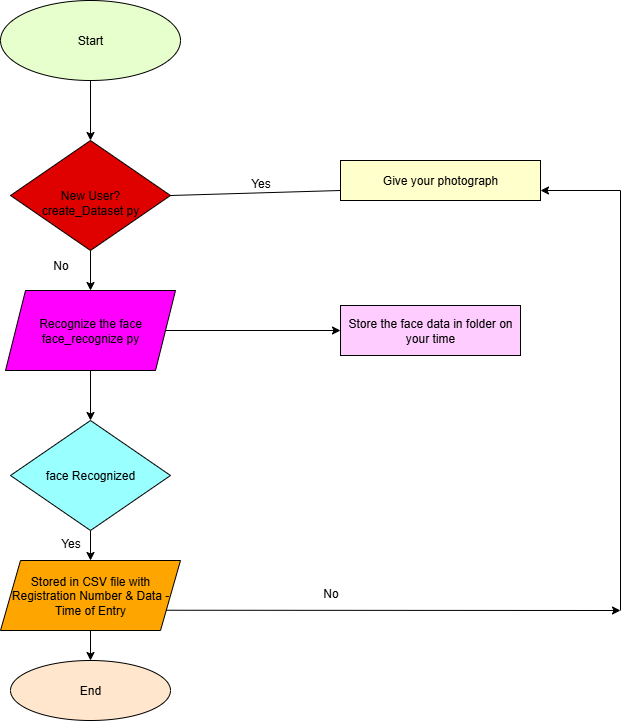

The diagram above was exported from draw.io. Its source (the exported page's mxGraphModel, read from the mxfile embedded in the PNG):
<mxGraphModel dx="996" dy="867" grid="1" gridSize="10" guides="1" tooltips="1" connect="1" arrows="1" fold="1" page="1" pageScale="1" pageWidth="850" pageHeight="1100" math="0" shadow="0">
  <root>
    <mxCell id="0" />
    <mxCell id="1" parent="0" />
    <mxCell id="CeHTsp3WABnF65P_Tlq9-11" value="" style="edgeStyle=orthogonalEdgeStyle;rounded=0;orthogonalLoop=1;jettySize=auto;html=1;" edge="1" parent="1" source="CeHTsp3WABnF65P_Tlq9-1" target="CeHTsp3WABnF65P_Tlq9-2">
      <mxGeometry relative="1" as="geometry" />
    </mxCell>
    <mxCell id="CeHTsp3WABnF65P_Tlq9-1" value="Start" style="ellipse;whiteSpace=wrap;html=1;fillColor=#E6FFCC;" vertex="1" parent="1">
      <mxGeometry x="170" y="30" width="180" height="80" as="geometry" />
    </mxCell>
    <mxCell id="CeHTsp3WABnF65P_Tlq9-12" value="" style="edgeStyle=orthogonalEdgeStyle;rounded=0;orthogonalLoop=1;jettySize=auto;html=1;" edge="1" parent="1" source="CeHTsp3WABnF65P_Tlq9-2" target="CeHTsp3WABnF65P_Tlq9-3">
      <mxGeometry relative="1" as="geometry" />
    </mxCell>
    <mxCell id="CeHTsp3WABnF65P_Tlq9-2" value="&lt;div&gt;&lt;br&gt;&lt;/div&gt;&lt;div&gt;New User?&lt;/div&gt;&lt;div&gt;create_Dataset py&lt;/div&gt;" style="rhombus;whiteSpace=wrap;html=1;fillColor=#DF0000;" vertex="1" parent="1">
      <mxGeometry x="180" y="170" width="160" height="110" as="geometry" />
    </mxCell>
    <mxCell id="CeHTsp3WABnF65P_Tlq9-13" value="" style="edgeStyle=orthogonalEdgeStyle;rounded=0;orthogonalLoop=1;jettySize=auto;html=1;" edge="1" parent="1" source="CeHTsp3WABnF65P_Tlq9-3" target="CeHTsp3WABnF65P_Tlq9-4">
      <mxGeometry relative="1" as="geometry" />
    </mxCell>
    <mxCell id="CeHTsp3WABnF65P_Tlq9-3" value="Recognize the face&lt;div&gt;face_recognize py&lt;/div&gt;" style="shape=parallelogram;perimeter=parallelogramPerimeter;whiteSpace=wrap;html=1;fixedSize=1;fillColor=#FF00FF;" vertex="1" parent="1">
      <mxGeometry x="175" y="320" width="170" height="80" as="geometry" />
    </mxCell>
    <mxCell id="CeHTsp3WABnF65P_Tlq9-14" value="" style="edgeStyle=orthogonalEdgeStyle;rounded=0;orthogonalLoop=1;jettySize=auto;html=1;" edge="1" parent="1" source="CeHTsp3WABnF65P_Tlq9-4" target="CeHTsp3WABnF65P_Tlq9-6">
      <mxGeometry relative="1" as="geometry" />
    </mxCell>
    <mxCell id="CeHTsp3WABnF65P_Tlq9-4" value="face Recognized" style="rhombus;whiteSpace=wrap;html=1;fillColor=#99FFFF;" vertex="1" parent="1">
      <mxGeometry x="180" y="450" width="160" height="110" as="geometry" />
    </mxCell>
    <mxCell id="CeHTsp3WABnF65P_Tlq9-26" value="" style="edgeStyle=orthogonalEdgeStyle;rounded=0;orthogonalLoop=1;jettySize=auto;html=1;" edge="1" parent="1" source="CeHTsp3WABnF65P_Tlq9-6" target="CeHTsp3WABnF65P_Tlq9-7">
      <mxGeometry relative="1" as="geometry" />
    </mxCell>
    <mxCell id="CeHTsp3WABnF65P_Tlq9-6" value="Stored in CSV file with Registration Number &amp;amp; Data -Time of Entry" style="shape=parallelogram;perimeter=parallelogramPerimeter;whiteSpace=wrap;html=1;fixedSize=1;fillColor=#FFA500;" vertex="1" parent="1">
      <mxGeometry x="170" y="590" width="180" height="70" as="geometry" />
    </mxCell>
    <mxCell id="CeHTsp3WABnF65P_Tlq9-7" value="End" style="ellipse;whiteSpace=wrap;html=1;fillColor=#FFE6CC;" vertex="1" parent="1">
      <mxGeometry x="180" y="690" width="160" height="60" as="geometry" />
    </mxCell>
    <mxCell id="CeHTsp3WABnF65P_Tlq9-8" value="Give your photograph" style="rounded=0;whiteSpace=wrap;html=1;fillColor=#FFFFCC;" vertex="1" parent="1">
      <mxGeometry x="510" y="190" width="200" height="40" as="geometry" />
    </mxCell>
    <mxCell id="CeHTsp3WABnF65P_Tlq9-9" value="Store the face data in folder on your time" style="rounded=0;whiteSpace=wrap;html=1;fillColor=#FFCCFF;" vertex="1" parent="1">
      <mxGeometry x="510" y="335" width="180" height="50" as="geometry" />
    </mxCell>
    <mxCell id="CeHTsp3WABnF65P_Tlq9-24" value="" style="endArrow=none;html=1;rounded=0;entryX=0;entryY=0.75;entryDx=0;entryDy=0;exitX=1;exitY=0.5;exitDx=0;exitDy=0;" edge="1" parent="1" source="CeHTsp3WABnF65P_Tlq9-2" target="CeHTsp3WABnF65P_Tlq9-8">
      <mxGeometry width="50" height="50" relative="1" as="geometry">
        <mxPoint x="510" y="360" as="sourcePoint" />
        <mxPoint x="560" y="310" as="targetPoint" />
      </mxGeometry>
    </mxCell>
    <mxCell id="CeHTsp3WABnF65P_Tlq9-27" value="" style="endArrow=classic;html=1;rounded=0;exitX=1;exitY=0.5;exitDx=0;exitDy=0;" edge="1" parent="1" source="CeHTsp3WABnF65P_Tlq9-3" target="CeHTsp3WABnF65P_Tlq9-9">
      <mxGeometry width="50" height="50" relative="1" as="geometry">
        <mxPoint x="560" y="510" as="sourcePoint" />
        <mxPoint x="610" y="460" as="targetPoint" />
      </mxGeometry>
    </mxCell>
    <mxCell id="CeHTsp3WABnF65P_Tlq9-28" value="" style="endArrow=classic;html=1;rounded=0;exitX=1;exitY=0.75;exitDx=0;exitDy=0;" edge="1" parent="1" source="CeHTsp3WABnF65P_Tlq9-6">
      <mxGeometry width="50" height="50" relative="1" as="geometry">
        <mxPoint x="360" y="630" as="sourcePoint" />
        <mxPoint x="790" y="640" as="targetPoint" />
      </mxGeometry>
    </mxCell>
    <mxCell id="CeHTsp3WABnF65P_Tlq9-29" value="" style="endArrow=none;html=1;rounded=0;" edge="1" parent="1">
      <mxGeometry width="50" height="50" relative="1" as="geometry">
        <mxPoint x="790" y="640" as="sourcePoint" />
        <mxPoint x="790" y="220" as="targetPoint" />
      </mxGeometry>
    </mxCell>
    <mxCell id="CeHTsp3WABnF65P_Tlq9-30" value="" style="endArrow=classic;html=1;rounded=0;entryX=1;entryY=0.75;entryDx=0;entryDy=0;" edge="1" parent="1" target="CeHTsp3WABnF65P_Tlq9-8">
      <mxGeometry width="50" height="50" relative="1" as="geometry">
        <mxPoint x="790" y="220" as="sourcePoint" />
        <mxPoint x="720" y="380" as="targetPoint" />
      </mxGeometry>
    </mxCell>
    <mxCell id="CeHTsp3WABnF65P_Tlq9-31" value="Yes" style="text;html=1;align=center;verticalAlign=middle;resizable=0;points=[];autosize=1;strokeColor=none;fillColor=none;" vertex="1" parent="1">
      <mxGeometry x="410" y="198" width="40" height="30" as="geometry" />
    </mxCell>
    <mxCell id="CeHTsp3WABnF65P_Tlq9-33" value="No" style="text;html=1;align=center;verticalAlign=middle;resizable=0;points=[];autosize=1;strokeColor=none;fillColor=none;" vertex="1" parent="1">
      <mxGeometry x="480" y="608" width="40" height="30" as="geometry" />
    </mxCell>
    <mxCell id="CeHTsp3WABnF65P_Tlq9-34" value="No" style="text;html=1;align=center;verticalAlign=middle;resizable=0;points=[];autosize=1;strokeColor=none;fillColor=none;" vertex="1" parent="1">
      <mxGeometry x="210" y="280" width="40" height="30" as="geometry" />
    </mxCell>
    <mxCell id="CeHTsp3WABnF65P_Tlq9-35" value="Yes" style="text;html=1;align=center;verticalAlign=middle;resizable=0;points=[];autosize=1;strokeColor=none;fillColor=none;" vertex="1" parent="1">
      <mxGeometry x="220" y="558" width="40" height="30" as="geometry" />
    </mxCell>
  </root>
</mxGraphModel>